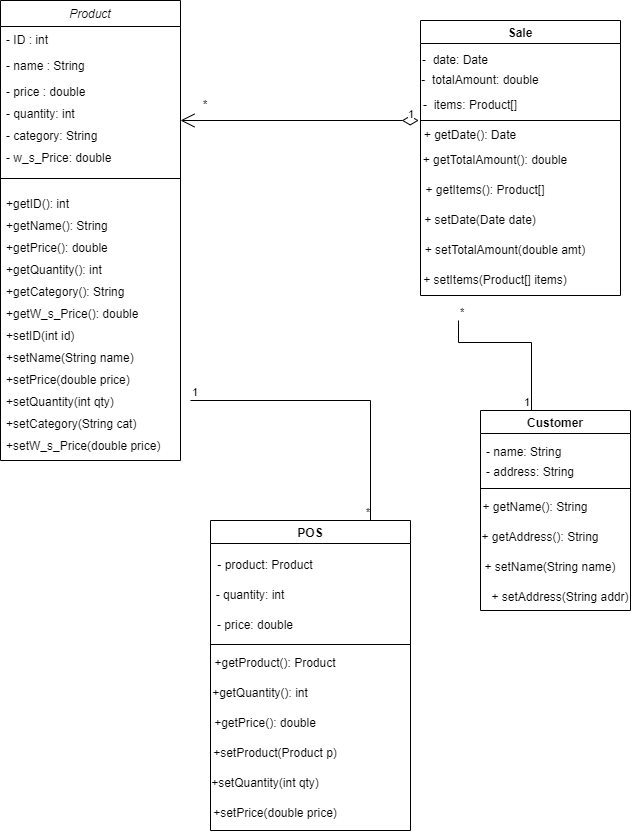

The diagram above was exported from draw.io. Its source (the exported page's mxGraphModel, read from the mxfile embedded in the PNG):
<mxGraphModel dx="1290" dy="674" grid="1" gridSize="10" guides="1" tooltips="1" connect="1" arrows="1" fold="1" page="1" pageScale="1" pageWidth="827" pageHeight="1169" math="0" shadow="0">
  <root>
    <mxCell id="WIyWlLk6GJQsqaUBKTNV-0" />
    <mxCell id="WIyWlLk6GJQsqaUBKTNV-1" parent="WIyWlLk6GJQsqaUBKTNV-0" />
    <mxCell id="zkfFHV4jXpPFQw0GAbJ--0" value="Product" style="swimlane;fontStyle=2;align=center;verticalAlign=top;childLayout=stackLayout;horizontal=1;startSize=26;horizontalStack=0;resizeParent=1;resizeLast=0;collapsible=1;marginBottom=0;rounded=0;shadow=0;strokeWidth=1;" parent="WIyWlLk6GJQsqaUBKTNV-1" vertex="1">
      <mxGeometry x="60" y="80" width="180" height="460" as="geometry">
        <mxRectangle x="220" y="120" width="160" height="26" as="alternateBounds" />
      </mxGeometry>
    </mxCell>
    <mxCell id="zkfFHV4jXpPFQw0GAbJ--1" value="- ID : int" style="text;align=left;verticalAlign=top;spacingLeft=4;spacingRight=4;overflow=hidden;rotatable=0;points=[[0,0.5],[1,0.5]];portConstraint=eastwest;" parent="zkfFHV4jXpPFQw0GAbJ--0" vertex="1">
      <mxGeometry y="26" width="180" height="26" as="geometry" />
    </mxCell>
    <mxCell id="zkfFHV4jXpPFQw0GAbJ--2" value="- name : String" style="text;align=left;verticalAlign=top;spacingLeft=4;spacingRight=4;overflow=hidden;rotatable=0;points=[[0,0.5],[1,0.5]];portConstraint=eastwest;rounded=0;shadow=0;html=0;" parent="zkfFHV4jXpPFQw0GAbJ--0" vertex="1">
      <mxGeometry y="52" width="180" height="26" as="geometry" />
    </mxCell>
    <mxCell id="zkfFHV4jXpPFQw0GAbJ--3" value="- price : double" style="text;align=left;verticalAlign=top;spacingLeft=4;spacingRight=4;overflow=hidden;rotatable=0;points=[[0,0.5],[1,0.5]];portConstraint=eastwest;rounded=0;shadow=0;html=0;" parent="zkfFHV4jXpPFQw0GAbJ--0" vertex="1">
      <mxGeometry y="78" width="180" height="22" as="geometry" />
    </mxCell>
    <mxCell id="7kUyEfGWRs7ktgK3bLLA-15" value=" - quantity: int" style="text;align=left;verticalAlign=top;spacingLeft=4;spacingRight=4;overflow=hidden;rotatable=0;points=[[0,0.5],[1,0.5]];portConstraint=eastwest;rounded=0;shadow=0;html=0;" vertex="1" parent="zkfFHV4jXpPFQw0GAbJ--0">
      <mxGeometry y="100" width="180" height="22" as="geometry" />
    </mxCell>
    <mxCell id="7kUyEfGWRs7ktgK3bLLA-16" value=" - category: String" style="text;align=left;verticalAlign=top;spacingLeft=4;spacingRight=4;overflow=hidden;rotatable=0;points=[[0,0.5],[1,0.5]];portConstraint=eastwest;rounded=0;shadow=0;html=0;" vertex="1" parent="zkfFHV4jXpPFQw0GAbJ--0">
      <mxGeometry y="122" width="180" height="22" as="geometry" />
    </mxCell>
    <mxCell id="7kUyEfGWRs7ktgK3bLLA-17" value="  - w_s_Price: double" style="text;align=left;verticalAlign=top;spacingLeft=4;spacingRight=4;overflow=hidden;rotatable=0;points=[[0,0.5],[1,0.5]];portConstraint=eastwest;rounded=0;shadow=0;html=0;" vertex="1" parent="zkfFHV4jXpPFQw0GAbJ--0">
      <mxGeometry y="144" width="180" height="22" as="geometry" />
    </mxCell>
    <mxCell id="zkfFHV4jXpPFQw0GAbJ--4" value="" style="line;html=1;strokeWidth=1;align=left;verticalAlign=middle;spacingTop=-1;spacingLeft=3;spacingRight=3;rotatable=0;labelPosition=right;points=[];portConstraint=eastwest;" parent="zkfFHV4jXpPFQw0GAbJ--0" vertex="1">
      <mxGeometry y="166" width="180" height="24" as="geometry" />
    </mxCell>
    <mxCell id="7kUyEfGWRs7ktgK3bLLA-18" value="  +getID(): int " style="text;align=left;verticalAlign=top;spacingLeft=4;spacingRight=4;overflow=hidden;rotatable=0;points=[[0,0.5],[1,0.5]];portConstraint=eastwest;rounded=0;shadow=0;html=0;" vertex="1" parent="zkfFHV4jXpPFQw0GAbJ--0">
      <mxGeometry y="190" width="180" height="22" as="geometry" />
    </mxCell>
    <mxCell id="7kUyEfGWRs7ktgK3bLLA-19" value="  +getName(): String " style="text;align=left;verticalAlign=top;spacingLeft=4;spacingRight=4;overflow=hidden;rotatable=0;points=[[0,0.5],[1,0.5]];portConstraint=eastwest;rounded=0;shadow=0;html=0;" vertex="1" parent="zkfFHV4jXpPFQw0GAbJ--0">
      <mxGeometry y="212" width="180" height="22" as="geometry" />
    </mxCell>
    <mxCell id="7kUyEfGWRs7ktgK3bLLA-20" value="  +getPrice(): double " style="text;align=left;verticalAlign=top;spacingLeft=4;spacingRight=4;overflow=hidden;rotatable=0;points=[[0,0.5],[1,0.5]];portConstraint=eastwest;rounded=0;shadow=0;html=0;" vertex="1" parent="zkfFHV4jXpPFQw0GAbJ--0">
      <mxGeometry y="234" width="180" height="22" as="geometry" />
    </mxCell>
    <mxCell id="7kUyEfGWRs7ktgK3bLLA-21" value="  +getQuantity(): int  " style="text;align=left;verticalAlign=top;spacingLeft=4;spacingRight=4;overflow=hidden;rotatable=0;points=[[0,0.5],[1,0.5]];portConstraint=eastwest;rounded=0;shadow=0;html=0;" vertex="1" parent="zkfFHV4jXpPFQw0GAbJ--0">
      <mxGeometry y="256" width="180" height="22" as="geometry" />
    </mxCell>
    <mxCell id="7kUyEfGWRs7ktgK3bLLA-22" value="  +getCategory(): String  " style="text;align=left;verticalAlign=top;spacingLeft=4;spacingRight=4;overflow=hidden;rotatable=0;points=[[0,0.5],[1,0.5]];portConstraint=eastwest;rounded=0;shadow=0;html=0;" vertex="1" parent="zkfFHV4jXpPFQw0GAbJ--0">
      <mxGeometry y="278" width="180" height="22" as="geometry" />
    </mxCell>
    <mxCell id="7kUyEfGWRs7ktgK3bLLA-23" value="  +getW_s_Price(): double  " style="text;align=left;verticalAlign=top;spacingLeft=4;spacingRight=4;overflow=hidden;rotatable=0;points=[[0,0.5],[1,0.5]];portConstraint=eastwest;rounded=0;shadow=0;html=0;" vertex="1" parent="zkfFHV4jXpPFQw0GAbJ--0">
      <mxGeometry y="300" width="180" height="22" as="geometry" />
    </mxCell>
    <mxCell id="7kUyEfGWRs7ktgK3bLLA-24" value="   +setID(int id)   " style="text;align=left;verticalAlign=top;spacingLeft=4;spacingRight=4;overflow=hidden;rotatable=0;points=[[0,0.5],[1,0.5]];portConstraint=eastwest;rounded=0;shadow=0;html=0;" vertex="1" parent="zkfFHV4jXpPFQw0GAbJ--0">
      <mxGeometry y="322" width="180" height="22" as="geometry" />
    </mxCell>
    <mxCell id="7kUyEfGWRs7ktgK3bLLA-26" value="   +setName(String name)   " style="text;align=left;verticalAlign=top;spacingLeft=4;spacingRight=4;overflow=hidden;rotatable=0;points=[[0,0.5],[1,0.5]];portConstraint=eastwest;rounded=0;shadow=0;html=0;" vertex="1" parent="zkfFHV4jXpPFQw0GAbJ--0">
      <mxGeometry y="344" width="180" height="22" as="geometry" />
    </mxCell>
    <mxCell id="7kUyEfGWRs7ktgK3bLLA-27" value="   +setPrice(double price)   " style="text;align=left;verticalAlign=top;spacingLeft=4;spacingRight=4;overflow=hidden;rotatable=0;points=[[0,0.5],[1,0.5]];portConstraint=eastwest;rounded=0;shadow=0;html=0;" vertex="1" parent="zkfFHV4jXpPFQw0GAbJ--0">
      <mxGeometry y="366" width="180" height="22" as="geometry" />
    </mxCell>
    <mxCell id="7kUyEfGWRs7ktgK3bLLA-28" value="   +setQuantity(int qty)   " style="text;align=left;verticalAlign=top;spacingLeft=4;spacingRight=4;overflow=hidden;rotatable=0;points=[[0,0.5],[1,0.5]];portConstraint=eastwest;rounded=0;shadow=0;html=0;" vertex="1" parent="zkfFHV4jXpPFQw0GAbJ--0">
      <mxGeometry y="388" width="180" height="22" as="geometry" />
    </mxCell>
    <mxCell id="7kUyEfGWRs7ktgK3bLLA-29" value="   +setCategory(String cat)   " style="text;align=left;verticalAlign=top;spacingLeft=4;spacingRight=4;overflow=hidden;rotatable=0;points=[[0,0.5],[1,0.5]];portConstraint=eastwest;rounded=0;shadow=0;html=0;" vertex="1" parent="zkfFHV4jXpPFQw0GAbJ--0">
      <mxGeometry y="410" width="180" height="22" as="geometry" />
    </mxCell>
    <mxCell id="7kUyEfGWRs7ktgK3bLLA-30" value="   +setW_s_Price(double price)   " style="text;align=left;verticalAlign=top;spacingLeft=4;spacingRight=4;overflow=hidden;rotatable=0;points=[[0,0.5],[1,0.5]];portConstraint=eastwest;rounded=0;shadow=0;html=0;" vertex="1" parent="zkfFHV4jXpPFQw0GAbJ--0">
      <mxGeometry y="432" width="180" height="22" as="geometry" />
    </mxCell>
    <mxCell id="7kUyEfGWRs7ktgK3bLLA-55" value="Customer" style="swimlane;" vertex="1" parent="WIyWlLk6GJQsqaUBKTNV-1">
      <mxGeometry x="540" y="490" width="150" height="200" as="geometry">
        <mxRectangle x="530" y="120" width="90" height="30" as="alternateBounds" />
      </mxGeometry>
    </mxCell>
    <mxCell id="7kUyEfGWRs7ktgK3bLLA-56" value="- name: String" style="text;strokeColor=none;fillColor=none;align=left;verticalAlign=top;spacingLeft=4;spacingRight=4;overflow=hidden;rotatable=0;points=[[0,0.5],[1,0.5]];portConstraint=eastwest;whiteSpace=wrap;html=1;" vertex="1" parent="7kUyEfGWRs7ktgK3bLLA-55">
      <mxGeometry y="28" width="160" height="26" as="geometry" />
    </mxCell>
    <mxCell id="7kUyEfGWRs7ktgK3bLLA-41" value="- address: String" style="text;strokeColor=none;fillColor=none;align=left;verticalAlign=top;spacingLeft=4;spacingRight=4;overflow=hidden;rotatable=0;points=[[0,0.5],[1,0.5]];portConstraint=eastwest;whiteSpace=wrap;html=1;" vertex="1" parent="7kUyEfGWRs7ktgK3bLLA-55">
      <mxGeometry y="48" width="160" height="26" as="geometry" />
    </mxCell>
    <mxCell id="7kUyEfGWRs7ktgK3bLLA-58" value="" style="line;strokeWidth=1;fillColor=none;align=left;verticalAlign=middle;spacingTop=-1;spacingLeft=3;spacingRight=3;rotatable=0;labelPosition=right;points=[];portConstraint=eastwest;strokeColor=inherit;" vertex="1" parent="7kUyEfGWRs7ktgK3bLLA-55">
      <mxGeometry y="74" width="150" height="8" as="geometry" />
    </mxCell>
    <mxCell id="7kUyEfGWRs7ktgK3bLLA-63" value="+ getName(): String" style="text;strokeColor=none;align=center;fillColor=none;html=1;verticalAlign=middle;whiteSpace=wrap;rounded=0;" vertex="1" parent="7kUyEfGWRs7ktgK3bLLA-55">
      <mxGeometry y="82" width="110" height="30" as="geometry" />
    </mxCell>
    <mxCell id="7kUyEfGWRs7ktgK3bLLA-66" value="+ getAddress(): String" style="text;strokeColor=none;align=center;fillColor=none;html=1;verticalAlign=middle;whiteSpace=wrap;rounded=0;" vertex="1" parent="7kUyEfGWRs7ktgK3bLLA-55">
      <mxGeometry y="112" width="120" height="30" as="geometry" />
    </mxCell>
    <mxCell id="7kUyEfGWRs7ktgK3bLLA-67" value=" + setName(String name)" style="text;strokeColor=none;align=center;fillColor=none;html=1;verticalAlign=middle;whiteSpace=wrap;rounded=0;" vertex="1" parent="7kUyEfGWRs7ktgK3bLLA-55">
      <mxGeometry y="142" width="140" height="30" as="geometry" />
    </mxCell>
    <mxCell id="7kUyEfGWRs7ktgK3bLLA-68" value="+ setAddress(String addr)" style="text;strokeColor=none;align=center;fillColor=none;html=1;verticalAlign=middle;whiteSpace=wrap;rounded=0;" vertex="1" parent="7kUyEfGWRs7ktgK3bLLA-55">
      <mxGeometry y="172" width="160" height="30" as="geometry" />
    </mxCell>
    <mxCell id="7kUyEfGWRs7ktgK3bLLA-69" value=" Sale" style="swimlane;" vertex="1" parent="WIyWlLk6GJQsqaUBKTNV-1">
      <mxGeometry x="480" y="100" width="200" height="275" as="geometry" />
    </mxCell>
    <mxCell id="7kUyEfGWRs7ktgK3bLLA-70" value="-&amp;nbsp; date: Date" style="text;strokeColor=none;align=center;fillColor=none;html=1;verticalAlign=middle;whiteSpace=wrap;rounded=0;" vertex="1" parent="7kUyEfGWRs7ktgK3bLLA-69">
      <mxGeometry y="25" width="70" height="30" as="geometry" />
    </mxCell>
    <mxCell id="7kUyEfGWRs7ktgK3bLLA-71" value="-&amp;nbsp; totalAmount: double" style="text;strokeColor=none;align=center;fillColor=none;html=1;verticalAlign=middle;whiteSpace=wrap;rounded=0;" vertex="1" parent="7kUyEfGWRs7ktgK3bLLA-69">
      <mxGeometry y="45" width="120" height="30" as="geometry" />
    </mxCell>
    <mxCell id="7kUyEfGWRs7ktgK3bLLA-72" value=" -&amp;nbsp; items: Product[]" style="text;strokeColor=none;align=center;fillColor=none;html=1;verticalAlign=middle;whiteSpace=wrap;rounded=0;" vertex="1" parent="7kUyEfGWRs7ktgK3bLLA-69">
      <mxGeometry y="70" width="100" height="30" as="geometry" />
    </mxCell>
    <mxCell id="7kUyEfGWRs7ktgK3bLLA-76" value="" style="line;strokeWidth=1;fillColor=none;align=left;verticalAlign=middle;spacingTop=-1;spacingLeft=3;spacingRight=3;rotatable=0;labelPosition=right;points=[];portConstraint=eastwest;strokeColor=inherit;" vertex="1" parent="7kUyEfGWRs7ktgK3bLLA-69">
      <mxGeometry y="96" width="200" height="8" as="geometry" />
    </mxCell>
    <mxCell id="7kUyEfGWRs7ktgK3bLLA-73" value="+ getDate(): Date" style="text;strokeColor=none;align=center;fillColor=none;html=1;verticalAlign=middle;whiteSpace=wrap;rounded=0;" vertex="1" parent="7kUyEfGWRs7ktgK3bLLA-69">
      <mxGeometry y="100" width="100" height="30" as="geometry" />
    </mxCell>
    <mxCell id="7kUyEfGWRs7ktgK3bLLA-78" value="+ getTotalAmount(): double" style="text;strokeColor=none;align=center;fillColor=none;html=1;verticalAlign=middle;whiteSpace=wrap;rounded=0;" vertex="1" parent="7kUyEfGWRs7ktgK3bLLA-69">
      <mxGeometry y="125" width="150" height="30" as="geometry" />
    </mxCell>
    <mxCell id="7kUyEfGWRs7ktgK3bLLA-79" value="+ getItems(): Product[]" style="text;strokeColor=none;align=center;fillColor=none;html=1;verticalAlign=middle;whiteSpace=wrap;rounded=0;" vertex="1" parent="7kUyEfGWRs7ktgK3bLLA-69">
      <mxGeometry y="155" width="130" height="30" as="geometry" />
    </mxCell>
    <mxCell id="7kUyEfGWRs7ktgK3bLLA-80" value="+ setDate(Date date)" style="text;strokeColor=none;align=center;fillColor=none;html=1;verticalAlign=middle;whiteSpace=wrap;rounded=0;" vertex="1" parent="7kUyEfGWRs7ktgK3bLLA-69">
      <mxGeometry y="185" width="120" height="30" as="geometry" />
    </mxCell>
    <mxCell id="7kUyEfGWRs7ktgK3bLLA-81" value="+ setTotalAmount(double amt)" style="text;strokeColor=none;align=center;fillColor=none;html=1;verticalAlign=middle;whiteSpace=wrap;rounded=0;" vertex="1" parent="7kUyEfGWRs7ktgK3bLLA-69">
      <mxGeometry y="215" width="170" height="30" as="geometry" />
    </mxCell>
    <mxCell id="7kUyEfGWRs7ktgK3bLLA-82" value="+ setItems(Product[] items)" style="text;strokeColor=none;align=center;fillColor=none;html=1;verticalAlign=middle;whiteSpace=wrap;rounded=0;" vertex="1" parent="7kUyEfGWRs7ktgK3bLLA-69">
      <mxGeometry y="245" width="150" height="30" as="geometry" />
    </mxCell>
    <mxCell id="7kUyEfGWRs7ktgK3bLLA-83" value=" POS " style="swimlane;startSize=23;" vertex="1" parent="WIyWlLk6GJQsqaUBKTNV-1">
      <mxGeometry x="270" y="600" width="200" height="310" as="geometry">
        <mxRectangle x="190" y="640" width="90" height="30" as="alternateBounds" />
      </mxGeometry>
    </mxCell>
    <mxCell id="7kUyEfGWRs7ktgK3bLLA-84" value="- product: Product" style="text;strokeColor=none;align=center;fillColor=none;html=1;verticalAlign=middle;whiteSpace=wrap;rounded=0;" vertex="1" parent="7kUyEfGWRs7ktgK3bLLA-83">
      <mxGeometry y="30" width="110" height="30" as="geometry" />
    </mxCell>
    <mxCell id="7kUyEfGWRs7ktgK3bLLA-85" value="- quantity: int" style="text;strokeColor=none;align=center;fillColor=none;html=1;verticalAlign=middle;whiteSpace=wrap;rounded=0;" vertex="1" parent="7kUyEfGWRs7ktgK3bLLA-83">
      <mxGeometry y="60" width="80" height="30" as="geometry" />
    </mxCell>
    <mxCell id="7kUyEfGWRs7ktgK3bLLA-86" value="- price: double" style="text;strokeColor=none;align=center;fillColor=none;html=1;verticalAlign=middle;whiteSpace=wrap;rounded=0;" vertex="1" parent="7kUyEfGWRs7ktgK3bLLA-83">
      <mxGeometry y="90" width="90" height="30" as="geometry" />
    </mxCell>
    <mxCell id="7kUyEfGWRs7ktgK3bLLA-88" value="" style="line;strokeWidth=1;fillColor=none;align=left;verticalAlign=middle;spacingTop=-1;spacingLeft=3;spacingRight=3;rotatable=0;labelPosition=right;points=[];portConstraint=eastwest;strokeColor=inherit;" vertex="1" parent="7kUyEfGWRs7ktgK3bLLA-83">
      <mxGeometry y="120" width="200" height="8" as="geometry" />
    </mxCell>
    <mxCell id="7kUyEfGWRs7ktgK3bLLA-87" value="+getProduct(): Product" style="text;strokeColor=none;align=center;fillColor=none;html=1;verticalAlign=middle;whiteSpace=wrap;rounded=0;" vertex="1" parent="7kUyEfGWRs7ktgK3bLLA-83">
      <mxGeometry y="128" width="130" height="30" as="geometry" />
    </mxCell>
    <mxCell id="7kUyEfGWRs7ktgK3bLLA-89" value="+getQuantity(): int" style="text;strokeColor=none;align=center;fillColor=none;html=1;verticalAlign=middle;whiteSpace=wrap;rounded=0;" vertex="1" parent="7kUyEfGWRs7ktgK3bLLA-83">
      <mxGeometry y="158" width="100" height="30" as="geometry" />
    </mxCell>
    <mxCell id="7kUyEfGWRs7ktgK3bLLA-90" value="+getPrice(): double" style="text;strokeColor=none;align=center;fillColor=none;html=1;verticalAlign=middle;whiteSpace=wrap;rounded=0;" vertex="1" parent="7kUyEfGWRs7ktgK3bLLA-83">
      <mxGeometry y="188" width="110" height="30" as="geometry" />
    </mxCell>
    <mxCell id="7kUyEfGWRs7ktgK3bLLA-91" value="+setProduct(Product p)" style="text;strokeColor=none;align=center;fillColor=none;html=1;verticalAlign=middle;whiteSpace=wrap;rounded=0;" vertex="1" parent="7kUyEfGWRs7ktgK3bLLA-83">
      <mxGeometry y="218" width="130" height="30" as="geometry" />
    </mxCell>
    <mxCell id="7kUyEfGWRs7ktgK3bLLA-92" value="+setQuantity(int qty)" style="text;strokeColor=none;align=center;fillColor=none;html=1;verticalAlign=middle;whiteSpace=wrap;rounded=0;" vertex="1" parent="7kUyEfGWRs7ktgK3bLLA-83">
      <mxGeometry y="248" width="110" height="30" as="geometry" />
    </mxCell>
    <mxCell id="7kUyEfGWRs7ktgK3bLLA-93" value="+setPrice(double price)" style="text;strokeColor=none;align=center;fillColor=none;html=1;verticalAlign=middle;whiteSpace=wrap;rounded=0;" vertex="1" parent="7kUyEfGWRs7ktgK3bLLA-83">
      <mxGeometry y="278" width="130" height="30" as="geometry" />
    </mxCell>
    <mxCell id="7kUyEfGWRs7ktgK3bLLA-108" value="1" style="endArrow=open;html=1;endSize=12;startArrow=diamondThin;startSize=14;startFill=0;edgeStyle=orthogonalEdgeStyle;align=left;verticalAlign=bottom;rounded=0;" edge="1" parent="WIyWlLk6GJQsqaUBKTNV-1">
      <mxGeometry x="-1" y="22" relative="1" as="geometry">
        <mxPoint x="478.2" y="200" as="sourcePoint" />
        <mxPoint x="240" y="200" as="targetPoint" />
        <mxPoint x="-12" y="-19" as="offset" />
      </mxGeometry>
    </mxCell>
    <mxCell id="7kUyEfGWRs7ktgK3bLLA-109" value="*" style="text;strokeColor=none;align=center;fillColor=none;html=1;verticalAlign=middle;whiteSpace=wrap;rounded=0;" vertex="1" parent="WIyWlLk6GJQsqaUBKTNV-1">
      <mxGeometry x="260" y="180" width="10" height="10" as="geometry" />
    </mxCell>
    <mxCell id="7kUyEfGWRs7ktgK3bLLA-112" value="" style="endArrow=none;html=1;edgeStyle=orthogonalEdgeStyle;rounded=0;" edge="1" parent="WIyWlLk6GJQsqaUBKTNV-1">
      <mxGeometry relative="1" as="geometry">
        <mxPoint x="518" y="400" as="sourcePoint" />
        <mxPoint x="590" y="490" as="targetPoint" />
        <Array as="points">
          <mxPoint x="518" y="422" />
          <mxPoint x="591" y="422" />
          <mxPoint x="591" y="490" />
        </Array>
      </mxGeometry>
    </mxCell>
    <mxCell id="7kUyEfGWRs7ktgK3bLLA-113" value="*" style="edgeLabel;resizable=0;html=1;align=left;verticalAlign=bottom;" connectable="0" vertex="1" parent="7kUyEfGWRs7ktgK3bLLA-112">
      <mxGeometry x="-1" relative="1" as="geometry" />
    </mxCell>
    <mxCell id="7kUyEfGWRs7ktgK3bLLA-114" value="1" style="edgeLabel;resizable=0;html=1;align=right;verticalAlign=bottom;" connectable="0" vertex="1" parent="7kUyEfGWRs7ktgK3bLLA-112">
      <mxGeometry x="1" relative="1" as="geometry" />
    </mxCell>
    <mxCell id="7kUyEfGWRs7ktgK3bLLA-115" value="" style="endArrow=none;html=1;edgeStyle=orthogonalEdgeStyle;rounded=0;entryX=0.8;entryY=0;entryDx=0;entryDy=0;entryPerimeter=0;" edge="1" parent="WIyWlLk6GJQsqaUBKTNV-1" target="7kUyEfGWRs7ktgK3bLLA-83">
      <mxGeometry relative="1" as="geometry">
        <mxPoint x="250" y="480" as="sourcePoint" />
        <mxPoint x="430" y="590" as="targetPoint" />
        <Array as="points">
          <mxPoint x="430" y="480" />
        </Array>
      </mxGeometry>
    </mxCell>
    <mxCell id="7kUyEfGWRs7ktgK3bLLA-116" value="1" style="edgeLabel;resizable=0;html=1;align=left;verticalAlign=bottom;" connectable="0" vertex="1" parent="7kUyEfGWRs7ktgK3bLLA-115">
      <mxGeometry x="-1" relative="1" as="geometry" />
    </mxCell>
    <mxCell id="7kUyEfGWRs7ktgK3bLLA-117" value="*" style="edgeLabel;resizable=0;html=1;align=right;verticalAlign=bottom;" connectable="0" vertex="1" parent="7kUyEfGWRs7ktgK3bLLA-115">
      <mxGeometry x="1" relative="1" as="geometry" />
    </mxCell>
  </root>
</mxGraphModel>